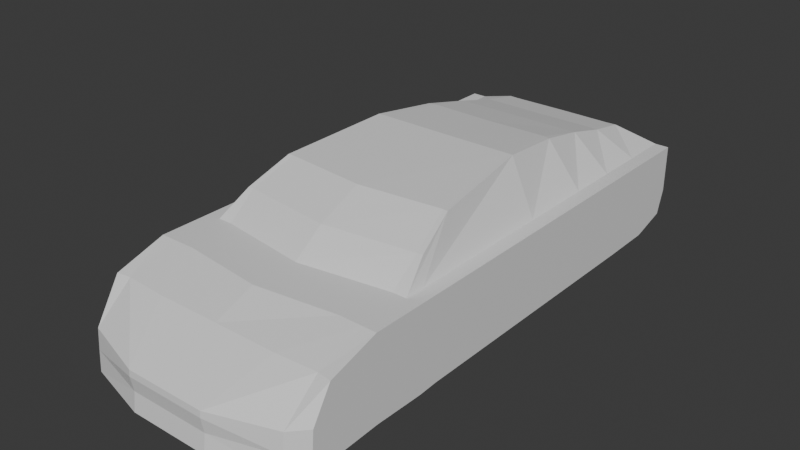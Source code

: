 # Source: Coche025.blend  (saved by Blender 4.3.32; exported with 4.5.12 LTS)
import bpy
from mathutils import Matrix  # noqa: F401  (used for matrix-valued properties, if any)

bpy.ops.wm.read_factory_settings(use_empty=True)
scene = bpy.context.scene
scene.name = 'Scene'

# ---- collections
col_collection = bpy.data.collections.new('Collection'); scene.collection.children.link(col_collection)

# ---- materials (node trees are filled in below, after node groups)
mat_material = bpy.data.materials.new('Material')
mat_material.alpha_threshold = 0.0
mat_material.roughness = 0.5
mat_material.line_color = (0.0, 0.0, 0.0, 1.0)

# ---- material node trees
mat_material.use_nodes = True; mat_material.node_tree.nodes.clear()
_N = mat_material.node_tree.nodes; _L = mat_material.node_tree.links
n0 = _N.new('ShaderNodeOutputMaterial'); n0.name = 'Material Output'; n0.location = (300, 300)
n1 = _N.new('ShaderNodeBsdfPrincipled'); n1.name = 'Principled BSDF'; n1.location = (10, 300)
n1.inputs[3].default_value = 1.45
_L.new(n1.outputs[0], n0.inputs[0])
n0.is_active_output = True

# ---- world
world_world = bpy.data.worlds.new('World'); scene.world = world_world
world_world.use_nodes = True; world_world.node_tree.nodes.clear()
_N = world_world.node_tree.nodes; _L = world_world.node_tree.links
n0 = _N.new('ShaderNodeOutputWorld'); n0.name = 'World Output'; n0.location = (300, 300)
n1 = _N.new('ShaderNodeBackground'); n1.name = 'Background'; n1.location = (10, 300)
n1.inputs[0].default_value = (0.05088, 0.05088, 0.05088, 1.0)
_L.new(n1.outputs[0], n0.inputs[0])
n0.is_active_output = True
world_world.color = (0.05088, 0.05088, 0.05088)
world_world.sun_shadow_jitter_overblur = 0.0

# ---- meshes
me_cube = bpy.data.meshes.new('Cube')
me_cube.from_pydata([(0.6555, 1.523, 0.1982), (0.6555, 1.48, -0.1892), (0.6555, -1.287, -0.0564), (0.6555, -1.303, -0.2698), (0.0, -0.5839, 0.1982), (0.2222, -1.48, -0.06382), (0.6555, -0.5216, -0.2518), (0.6555, -0.5216, 0.1982), (0.0, 1.48, -0.1892), (0.0, -1.48, -0.06382), (0.0, -1.481, -0.2826), (0.0, 1.523, 0.1982), (0.0, 0.3143, 0.1982), (0.2936, 1.477, -0.1892), (0.6555, 0.3143, -0.2518), (0.6555, 0.3143, 0.1982), (0.6555, -0.6312, 0.1982), (0.6555, -0.6279, -0.258), (0.3597, 1.254, 0.3103), (0.0, -0.7045, 0.1982), (0.6555, -1.183, 0.1139), (0.3621, 1.013, 0.3718), (0.0, -1.184, 0.1139), (0.6555, -1.186, -0.2644), (0.6555, -0.9106, -0.2518), (0.6555, -0.9106, 0.1982), (0.3847, 0.7282, 0.4334), (0.0, -0.9633, 0.1982), (0.0, 0.726, 0.1982), (0.6555, 0.7163, -0.2518), (0.5352, -0.4707, 0.3213), (0.6555, 0.726, 0.1982), (0.6555, 1.002, -0.2518), (0.0, 1.002, 0.1982), (0.4184, 0.3539, 0.4773), (0.6555, 1.002, 0.1982), (0.6555, 1.285, -0.2474), (0.0, 1.265, 0.1982), (0.3528, 1.468, 0.2707), (0.6555, 1.265, 0.1982), (0.4889, -0.2403, 0.429), (0.5787, -0.5216, 0.1982), (0.5787, -1.387, -0.2804), (0.5787, 1.523, 0.1982), (0.5787, 1.48, -0.1892), (0.5787, -1.371, -0.0564), (0.5787, 0.3143, 0.1982), (0.0, 1.468, 0.2707), (0.5787, -0.6312, 0.1982), (0.0, 1.254, 0.3103), (0.5787, -1.171, 0.1139), (0.0, 1.013, 0.3718), (0.0, -0.533, 0.3213), (0.5787, -0.9106, 0.1982), (0.0, -0.2861, 0.429), (0.5787, 0.726, 0.1982), (0.5787, 1.002, 0.1982), (0.0, 0.3539, 0.4773), (0.0, 0.7282, 0.4334), (0.5787, 1.265, 0.1982), (0.2222, -1.481, -0.2826), (0.2936, 1.52, 0.1982), (0.5006, -0.6312, 0.1982), (0.3504, -1.184, 0.1139), (0.3119, 1.256, 0.3103), (0.4529, -0.9087, 0.1982), (0.3284, 1.011, 0.3718), (0.3467, 0.7374, 0.4334), (0.5042, -0.4707, 0.3213), (0.3925, 0.3557, 0.4773), (0.2936, 1.465, 0.2707), (0.4621, -0.2385, 0.429), (0.6555, 1.523, 0.121), (0.6555, -0.5216, 0.121), (0.6555, -1.29, -0.08993), (0.0, 1.523, 0.121), (0.0, -1.483, -0.09735), (0.6555, 0.3143, 0.121), (0.6555, -0.721, 0.07498), (0.6555, -1.126, 0.05278), (0.6555, -0.9171, 0.145), (0.6555, 0.8066, 0.1051), (0.6555, 1.001, 0.1839), (0.6555, 1.215, 0.08491), (0.5787, -1.374, -0.08993), (0.5787, 1.523, 0.121), (0.2936, 1.52, 0.121), (0.2222, -1.483, -0.09735), (0.6555, 1.523, -0.05654), (0.6555, -0.5216, -0.05654), (0.6555, -1.296, -0.167), (0.0, 1.523, -0.05654), (0.0, -1.468, -0.1797), (0.6555, 0.3143, -0.05654), (0.6555, -0.6441, -0.05678), (0.6555, -1.186, -0.1027), (0.6555, 0.7154, -0.05742), (0.6555, 1.284, -0.05124), (0.5787, -1.38, -0.167), (0.5787, 1.523, -0.05654), (0.2936, 1.52, -0.05654), (0.2222, -1.468, -0.1797), (0.6555, -0.911, -0.2244), (0.6555, -0.6715, -0.2297), (0.6555, -0.6852, -0.05911), (0.6555, -1.145, -0.09805), (0.6555, -1.144, -0.235), (0.6555, -0.911, -0.05891), (0.6555, 0.7592, -0.05713), (0.6555, 0.76, -0.2219), (0.6555, 1.002, -0.2219), (0.6555, 1.002, -0.05639), (0.6555, 1.242, -0.2181), (0.6555, 1.241, -0.05189), (0.6555, 1.183, 0.06348), (0.6555, 1.001, 0.1474), (0.6555, 0.8365, 0.08056), (0.6555, -0.7504, 0.05254), (0.6555, -0.9166, 0.1119), (0.6555, -1.093, 0.03372)], [], [(81, 31, 15, 77), (37, 33, 51, 49), (40, 71, 68, 30), (75, 11, 61, 86), (79, 20, 2, 74), (85, 43, 0, 72), (77, 15, 7, 73), (48, 41, 40, 30), (87, 5, 9, 76), (63, 22, 9, 5), (34, 69, 71, 40), (11, 37, 49, 47), (73, 7, 16, 78), (26, 67, 69, 34), (65, 27, 22, 63), (80, 25, 20, 79), (28, 12, 57, 58), (41, 46, 34, 40), (78, 16, 25, 80), (62, 19, 27, 65), (4, 19, 52, 54), (33, 28, 58, 51), (82, 35, 31, 81), (83, 39, 35, 82), (56, 59, 18, 21), (59, 43, 38, 18), (12, 4, 54, 57), (62, 48, 30, 68), (72, 0, 39, 83), (0, 43, 59, 39), (61, 11, 47, 70), (46, 55, 26, 34), (39, 59, 56, 35), (35, 56, 55, 31), (55, 56, 21, 26), (16, 48, 53, 25), (70, 47, 49, 64), (64, 49, 51, 66), (25, 53, 50, 20), (66, 51, 58, 67), (7, 41, 48, 16), (71, 54, 52, 68), (20, 50, 45, 2), (74, 2, 45, 84), (15, 46, 41, 7), (86, 61, 43, 85), (69, 57, 54, 71), (67, 58, 57, 69), (31, 55, 46, 15), (21, 66, 67, 26), (18, 64, 66, 21), (38, 70, 64, 18), (43, 61, 70, 38), (19, 62, 68, 52), (48, 62, 65, 53), (53, 65, 63, 50), (50, 63, 5, 45), (84, 45, 5, 87), (98, 84, 87, 101), (100, 86, 85, 99), (90, 74, 84, 98), (88, 72, 83, 97), (32, 36, 112, 110), (17, 94, 104, 103), (96, 29, 109, 108), (83, 82, 115, 114), (89, 73, 78, 94), (101, 87, 76, 92), (93, 77, 73, 89), (99, 85, 72, 88), (95, 79, 74, 90), (91, 75, 86, 100), (96, 81, 77, 93), (29, 96, 93, 14), (8, 91, 100, 13), (23, 95, 90, 3), (44, 99, 88, 1), (14, 93, 89, 6), (60, 101, 92, 10), (6, 89, 94, 17), (95, 23, 106, 105), (97, 83, 114, 113), (36, 97, 113, 112), (81, 96, 108, 116), (1, 88, 97, 36), (3, 90, 98, 42), (13, 100, 99, 44), (42, 98, 101, 60), (113, 114, 115, 111), (111, 115, 116, 108), (104, 117, 118, 107), (107, 118, 119, 105), (102, 107, 105, 106), (103, 104, 107, 102), (110, 111, 108, 109), (112, 113, 111, 110), (82, 81, 116, 115), (29, 32, 110, 109), (78, 80, 118, 117), (23, 24, 102, 106), (94, 78, 117, 104), (80, 79, 119, 118), (79, 95, 105, 119), (24, 17, 103, 102)])
_uv = me_cube.uv_layers.new(name='UVMap')
_uv.uv.foreach_set('vector', [0.5821, 0.5663, 0.625, 0.5663, 0.625, 0.6006, 0.5821, 0.6006, 0.0, 0.0, 0.0, 0.0, 0.0, 0.0, 0.0, 0.0, 0.6396, 0.6701, 0.6594, 0.6701, 0.6594, 0.6793, 0.6396, 0.6793, 0.5821, 0.375, 0.625, 0.375, 0.625, 0.4656, 0.5821, 0.4656, 0.5821, 0.7247, 0.625, 0.7247, 0.625, 0.75, 0.5821, 0.75, 0.5821, 0.4854, 0.625, 0.4854, 0.625, 0.5, 0.5821, 0.5, 0.5821, 0.6006, 0.625, 0.6006, 0.625, 0.6701, 0.5821, 0.6701, 0.6396, 0.6793, 0.6396, 0.6701, 0.6396, 0.6701, 0.6396, 0.6793, 0.5821, 0.7844, 0.625, 0.7844, 0.625, 0.875, 0.5821, 0.875, 0.6594, 0.7247, 0.75, 0.7247, 0.75, 0.75, 0.6594, 0.75, 0.6396, 0.6006, 0.6594, 0.6006, 0.6594, 0.6701, 0.6396, 0.6701, 0.0, 0.0, 0.0, 0.0, 0.0, 0.0, 0.0, 0.0, 0.5821, 0.6701, 0.625, 0.6701, 0.625, 0.6793, 0.5821, 0.6793, 0.6396, 0.5663, 0.6594, 0.5663, 0.6594, 0.6006, 0.6396, 0.6006, 0.6594, 0.7025, 0.75, 0.7025, 0.75, 0.7247, 0.6594, 0.7247, 0.5821, 0.7025, 0.625, 0.7025, 0.625, 0.7247, 0.5821, 0.7247, 0.0, 0.0, 0.0, 0.0, 0.0, 0.0, 0.0, 0.0, 0.6396, 0.6701, 0.6396, 0.6006, 0.6396, 0.6006, 0.6396, 0.6701, 0.5821, 0.6793, 0.625, 0.6793, 0.625, 0.7025, 0.5821, 0.7025, 0.6594, 0.6793, 0.75, 0.6793, 0.75, 0.7025, 0.6594, 0.7025, 0.0, 0.0, 0.0, 0.0, 0.0, 0.0, 0.0, 0.0, 0.0, 0.0, 0.0, 0.0, 0.0, 0.0, 0.0, 0.0, 0.5821, 0.5434, 0.625, 0.5434, 0.625, 0.5663, 0.5821, 0.5663, 0.5821, 0.5215, 0.625, 0.5215, 0.625, 0.5434, 0.5821, 0.5434, 0.6396, 0.5434, 0.6396, 0.5215, 0.6396, 0.5215, 0.6396, 0.5434, 0.6396, 0.5215, 0.6396, 0.5, 0.6396, 0.5, 0.6396, 0.5215, 0.0, 0.0, 0.0, 0.0, 0.0, 0.0, 0.0, 0.0, 0.6594, 0.6793, 0.6396, 0.6793, 0.6396, 0.6793, 0.6594, 0.6793, 0.5821, 0.5, 0.625, 0.5, 0.625, 0.5215, 0.5821, 0.5215, 0.625, 0.5, 0.6396, 0.5, 0.6396, 0.5215, 0.625, 0.5215, 0.625, 0.4656, 0.625, 0.375, 0.625, 0.375, 0.625, 0.4656, 0.6396, 0.6006, 0.6396, 0.5663, 0.6396, 0.5663, 0.6396, 0.6006, 0.625, 0.5215, 0.6396, 0.5215, 0.6396, 0.5434, 0.625, 0.5434, 0.625, 0.5434, 0.6396, 0.5434, 0.6396, 0.5663, 0.625, 0.5663, 0.6396, 0.5663, 0.6396, 0.5434, 0.6396, 0.5434, 0.6396, 0.5663, 0.625, 0.6793, 0.6396, 0.6793, 0.6396, 0.7025, 0.625, 0.7025, 0.6594, 0.5, 0.75, 0.5, 0.75, 0.5215, 0.6594, 0.5215, 0.6594, 0.5215, 0.75, 0.5215, 0.75, 0.5434, 0.6594, 0.5434, 0.625, 0.7025, 0.6396, 0.7025, 0.6396, 0.7247, 0.625, 0.7247, 0.6594, 0.5434, 0.75, 0.5434, 0.75, 0.5663, 0.6594, 0.5663, 0.625, 0.6701, 0.6396, 0.6701, 0.6396, 0.6793, 0.625, 0.6793, 0.6594, 0.6701, 0.75, 0.6701, 0.75, 0.6793, 0.6594, 0.6793, 0.625, 0.7247, 0.6396, 0.7247, 0.6396, 0.75, 0.625, 0.75, 0.5821, 0.75, 0.625, 0.75, 0.625, 0.7646, 0.5821, 0.7646, 0.625, 0.6006, 0.6396, 0.6006, 0.6396, 0.6701, 0.625, 0.6701, 0.5821, 0.4656, 0.625, 0.4656, 0.625, 0.4854, 0.5821, 0.4854, 0.6594, 0.6006, 0.75, 0.6006, 0.75, 0.6701, 0.6594, 0.6701, 0.6594, 0.5663, 0.75, 0.5663, 0.75, 0.6006, 0.6594, 0.6006, 0.625, 0.5663, 0.6396, 0.5663, 0.6396, 0.6006, 0.625, 0.6006, 0.6396, 0.5434, 0.6594, 0.5434, 0.6594, 0.5663, 0.6396, 0.5663, 0.6396, 0.5215, 0.6594, 0.5215, 0.6594, 0.5434, 0.6396, 0.5434, 0.6396, 0.5, 0.6594, 0.5, 0.6594, 0.5215, 0.6396, 0.5215, 0.625, 0.4854, 0.625, 0.4656, 0.625, 0.4656, 0.625, 0.4854, 0.75, 0.6793, 0.6594, 0.6793, 0.6594, 0.6793, 0.75, 0.6793, 0.6396, 0.6793, 0.6594, 0.6793, 0.6594, 0.7025, 0.6396, 0.7025, 0.6396, 0.7025, 0.6594, 0.7025, 0.6594, 0.7247, 0.6396, 0.7247, 0.6396, 0.7247, 0.6594, 0.7247, 0.6594, 0.75, 0.6396, 0.75, 0.5821, 0.7646, 0.625, 0.7646, 0.625, 0.7844, 0.5821, 0.7844, 0.4835, 0.7646, 0.5821, 0.7646, 0.5821, 0.7844, 0.4835, 0.7844, 0.4835, 0.4656, 0.5821, 0.4656, 0.5821, 0.4854, 0.4835, 0.4854, 0.4835, 0.75, 0.5821, 0.75, 0.5821, 0.7646, 0.4835, 0.7646, 0.4835, 0.5, 0.5821, 0.5, 0.5821, 0.5215, 0.4835, 0.5215, 0.0, 0.0, 0.0, 0.0, 0.0, 0.0, 0.0, 0.0, 0.375, 0.6793, 0.4835, 0.6793, 0.4835, 0.6793, 0.375, 0.6793, 0.4835, 0.5663, 0.375, 0.5663, 0.375, 0.5663, 0.4835, 0.5663, 0.5821, 0.5215, 0.5821, 0.5434, 0.5821, 0.5434, 0.5821, 0.5215, 0.4835, 0.6701, 0.5821, 0.6701, 0.5821, 0.6793, 0.4835, 0.6793, 0.4835, 0.7844, 0.5821, 0.7844, 0.5821, 0.875, 0.4835, 0.875, 0.4835, 0.6006, 0.5821, 0.6006, 0.5821, 0.6701, 0.4835, 0.6701, 0.4835, 0.4854, 0.5821, 0.4854, 0.5821, 0.5, 0.4835, 0.5, 0.4835, 0.7247, 0.5821, 0.7247, 0.5821, 0.75, 0.4835, 0.75, 0.4835, 0.375, 0.5821, 0.375, 0.5821, 0.4656, 0.4835, 0.4656, 0.4835, 0.5663, 0.5821, 0.5663, 0.5821, 0.6006, 0.4835, 0.6006, 0.375, 0.5663, 0.4835, 0.5663, 0.4835, 0.6006, 0.375, 0.6006, 0.375, 0.375, 0.4835, 0.375, 0.4835, 0.4656, 0.375, 0.4656, 0.375, 0.7247, 0.4835, 0.7247, 0.4835, 0.75, 0.375, 0.75, 0.375, 0.4854, 0.4835, 0.4854, 0.4835, 0.5, 0.375, 0.5, 0.375, 0.6006, 0.4835, 0.6006, 0.4835, 0.6701, 0.375, 0.6701, 0.375, 0.7844, 0.4835, 0.7844, 0.4835, 0.875, 0.375, 0.875, 0.375, 0.6701, 0.4835, 0.6701, 0.4835, 0.6793, 0.375, 0.6793, 0.4835, 0.7247, 0.375, 0.7247, 0.375, 0.7247, 0.4835, 0.7247, 0.4835, 0.5215, 0.5821, 0.5215, 0.5821, 0.5215, 0.4835, 0.5215, 0.375, 0.5215, 0.4835, 0.5215, 0.4835, 0.5215, 0.375, 0.5215, 0.5821, 0.5663, 0.4835, 0.5663, 0.4835, 0.5663, 0.5821, 0.5663, 0.375, 0.5, 0.4835, 0.5, 0.4835, 0.5215, 0.375, 0.5215, 0.375, 0.75, 0.4835, 0.75, 0.4835, 0.7646, 0.375, 0.7646, 0.375, 0.4656, 0.4835, 0.4656, 0.4835, 0.4854, 0.375, 0.4854, 0.375, 0.7646, 0.4835, 0.7646, 0.4835, 0.7844, 0.375, 0.7844, 0.4835, 0.5215, 0.5821, 0.5215, 0.5821, 0.5434, 0.4835, 0.5434, 0.4835, 0.5434, 0.5821, 0.5434, 0.5821, 0.5663, 0.4835, 0.5663, 0.4835, 0.6793, 0.5821, 0.6793, 0.5821, 0.7025, 0.4835, 0.7025, 0.4835, 0.7025, 0.5821, 0.7025, 0.5821, 0.7247, 0.4835, 0.7247, 0.375, 0.7025, 0.4835, 0.7025, 0.4835, 0.7247, 0.375, 0.7247, 0.375, 0.6793, 0.4835, 0.6793, 0.4835, 0.7025, 0.375, 0.7025, 0.375, 0.5434, 0.4835, 0.5434, 0.4835, 0.5663, 0.375, 0.5663, 0.375, 0.5215, 0.4835, 0.5215, 0.4835, 0.5434, 0.375, 0.5434, 0.5821, 0.5434, 0.5821, 0.5663, 0.5821, 0.5663, 0.5821, 0.5434, 0.0, 0.0, 0.0, 0.0, 0.0, 0.0, 0.0, 0.0, 0.5821, 0.6793, 0.5821, 0.7025, 0.5821, 0.7025, 0.5821, 0.6793, 0.0, 0.0, 0.0, 0.0, 0.0, 0.0, 0.0, 0.0, 0.4835, 0.6793, 0.5821, 0.6793, 0.5821, 0.6793, 0.4835, 0.6793, 0.5821, 0.7025, 0.5821, 0.7247, 0.5821, 0.7247, 0.5821, 0.7025, 0.5821, 0.7247, 0.4835, 0.7247, 0.4835, 0.7247, 0.5821, 0.7247, 0.0, 0.0, 0.0, 0.0, 0.0, 0.0, 0.0, 0.0])
me_cube.materials.append(mat_material)
me_cube.use_mirror_vertex_groups = False
me_cube.update()

# ---- objects
ob_cube = bpy.data.objects.new('Cube', me_cube)
ob_plano_superior = bpy.data.objects.new('plano superior', None)
ob_plano_lateral = bpy.data.objects.new('plano lateral', None)
ob_plano_frontal = bpy.data.objects.new('plano frontal', None)

# ---- transforms, parenting, visibility, modifiers, constraints
ob_cube.location = (0.0, 0.0, 0.0)
ob_cube.lock_rotations_4d = False
ob_cube.empty_display_type = 'ARROWS'
ob_cube.lineart.crease_threshold = 0.0
_m = ob_cube.modifiers.new('Mirror', 'MIRROR')
_m.use_clip = True
ob_plano_superior.location = (-0.6928, 0.9428, 0.0)
ob_plano_superior.rotation_euler = (0.0, -0.0, -4.712)
ob_plano_superior.empty_display_type = 'IMAGE'
ob_plano_superior.empty_display_size = 5.0
ob_plano_superior.use_empty_image_alpha = True
ob_plano_superior.color = (1.0, 1.0, 1.0, 0.2598)
ob_plano_lateral.location = (-0.0003503, 0.9404, -0.8532)
ob_plano_lateral.rotation_euler = (1.571, 1.192e-08, -4.712)
ob_plano_lateral.empty_display_type = 'IMAGE'
ob_plano_lateral.empty_display_size = 5.0
ob_plano_lateral.use_empty_image_alpha = True
ob_plano_lateral.color = (1.0, 1.0, 1.0, 0.3386)
ob_plano_frontal.location = (1.74, 0.2466, -0.8549)
ob_plano_frontal.rotation_euler = (1.571, 1.192e-08, -3.142)
ob_plano_frontal.empty_display_type = 'IMAGE'
ob_plano_frontal.empty_display_size = 5.0
ob_plano_frontal.use_empty_image_alpha = True
ob_plano_frontal.color = (1.0, 1.0, 1.0, 0.2756)

# ---- collection membership
col_collection.objects.link(ob_cube)
col_collection.objects.link(ob_plano_superior)
col_collection.objects.link(ob_plano_lateral)
col_collection.objects.link(ob_plano_frontal)

# ---- scene / render settings (as saved in the file)
scene.frame_start = 1; scene.frame_end = 250; scene.frame_set(1)
scene.render.engine = 'BLENDER_EEVEE_NEXT'
bpy.context.view_layer.update()

# ---- added for rendering (the .blend has no active camera and no usable light): camera, sun
cam_auto = bpy.data.cameras.new('AutoCamera')
cam_auto.lens = 50.0
cam_auto.sensor_width = 36.0
cam_auto.clip_end = 1000.0
ob_auto_camera = bpy.data.objects.new('AutoCamera', cam_auto)
scene.collection.objects.link(ob_auto_camera)
ob_auto_camera.location = (3.11451, -3.71712, 2.589)
ob_auto_camera.rotation_euler = (1.09748, -7.21219e-08, 0.694738)
scene.camera = ob_auto_camera
light_auto_sun = bpy.data.lights.new('AutoSun', 'SUN')
light_auto_sun.energy = 3.0
light_auto_sun.angle = 0.0523599
ob_auto_sun = bpy.data.objects.new('AutoSun', light_auto_sun)
scene.collection.objects.link(ob_auto_sun)
ob_auto_sun.rotation_euler = (0.872665, 0.174533, 0.523599)
bpy.context.view_layer.update()
